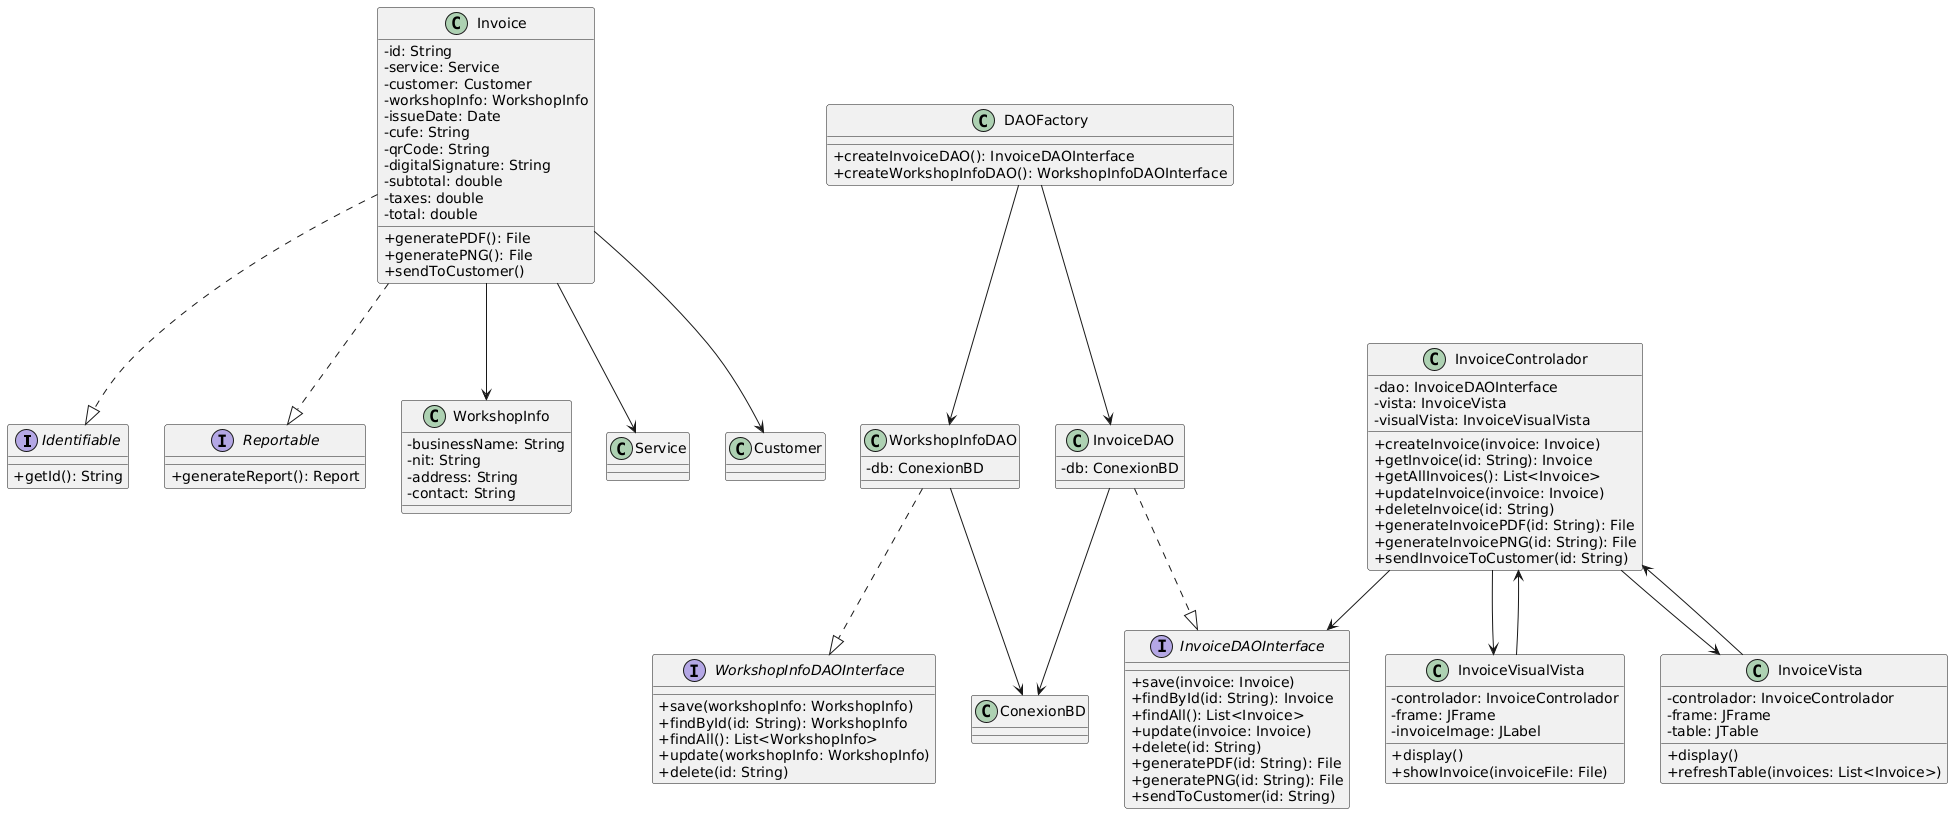

The diagram above was rendered by PlantUML. Its source (embedded in the PNG):
@startuml
skinparam classAttributeIconSize 0

interface Identifiable {
    +getId(): String
}

interface Reportable {
    +generateReport(): Report
}

interface InvoiceDAOInterface {
    +save(invoice: Invoice)
    +findById(id: String): Invoice
    +findAll(): List<Invoice>
    +update(invoice: Invoice)
    +delete(id: String)
    +generatePDF(id: String): File
    +generatePNG(id: String): File
    +sendToCustomer(id: String)
}

interface WorkshopInfoDAOInterface {
    +save(workshopInfo: WorkshopInfo)
    +findById(id: String): WorkshopInfo
    +findAll(): List<WorkshopInfo>
    +update(workshopInfo: WorkshopInfo)
    +delete(id: String)
}

class Invoice {
    -id: String
    -service: Service
    -customer: Customer
    -workshopInfo: WorkshopInfo
    -issueDate: Date
    -cufe: String
    -qrCode: String
    -digitalSignature: String
    -subtotal: double
    -taxes: double
    -total: double
    +generatePDF(): File
    +generatePNG(): File
    +sendToCustomer()
}

class WorkshopInfo {
    -businessName: String
    -nit: String
    -address: String
    -contact: String
}

class InvoiceDAO {
    -db: ConexionBD
}

class WorkshopInfoDAO {
    -db: ConexionBD
}

class DAOFactory {
    +createInvoiceDAO(): InvoiceDAOInterface
    +createWorkshopInfoDAO(): WorkshopInfoDAOInterface
}

class InvoiceVista {
    -controlador: InvoiceControlador
    -frame: JFrame
    -table: JTable
    +display()
    +refreshTable(invoices: List<Invoice>)
}

class InvoiceVisualVista {
    -controlador: InvoiceControlador
    -frame: JFrame
    -invoiceImage: JLabel
    +display()
    +showInvoice(invoiceFile: File)
}

class InvoiceControlador {
    -dao: InvoiceDAOInterface
    -vista: InvoiceVista
    -visualVista: InvoiceVisualVista
    +createInvoice(invoice: Invoice)
    +getInvoice(id: String): Invoice
    +getAllInvoices(): List<Invoice>
    +updateInvoice(invoice: Invoice)
    +deleteInvoice(id: String)
    +generateInvoicePDF(id: String): File
    +generateInvoicePNG(id: String): File
    +sendInvoiceToCustomer(id: String)
}

' Interfaces
Invoice ..|> Identifiable
Invoice ..|> Reportable
InvoiceDAO ..|> InvoiceDAOInterface
WorkshopInfoDAO ..|> WorkshopInfoDAOInterface

' Asociaciones
Invoice --> Service
Invoice --> Customer
Invoice --> WorkshopInfo
InvoiceDAO --> ConexionBD
WorkshopInfoDAO --> ConexionBD
DAOFactory --> InvoiceDAO
DAOFactory --> WorkshopInfoDAO
InvoiceVista --> InvoiceControlador
InvoiceVisualVista --> InvoiceControlador
InvoiceControlador --> InvoiceDAOInterface
InvoiceControlador --> InvoiceVista
InvoiceControlador --> InvoiceVisualVista
@enduml